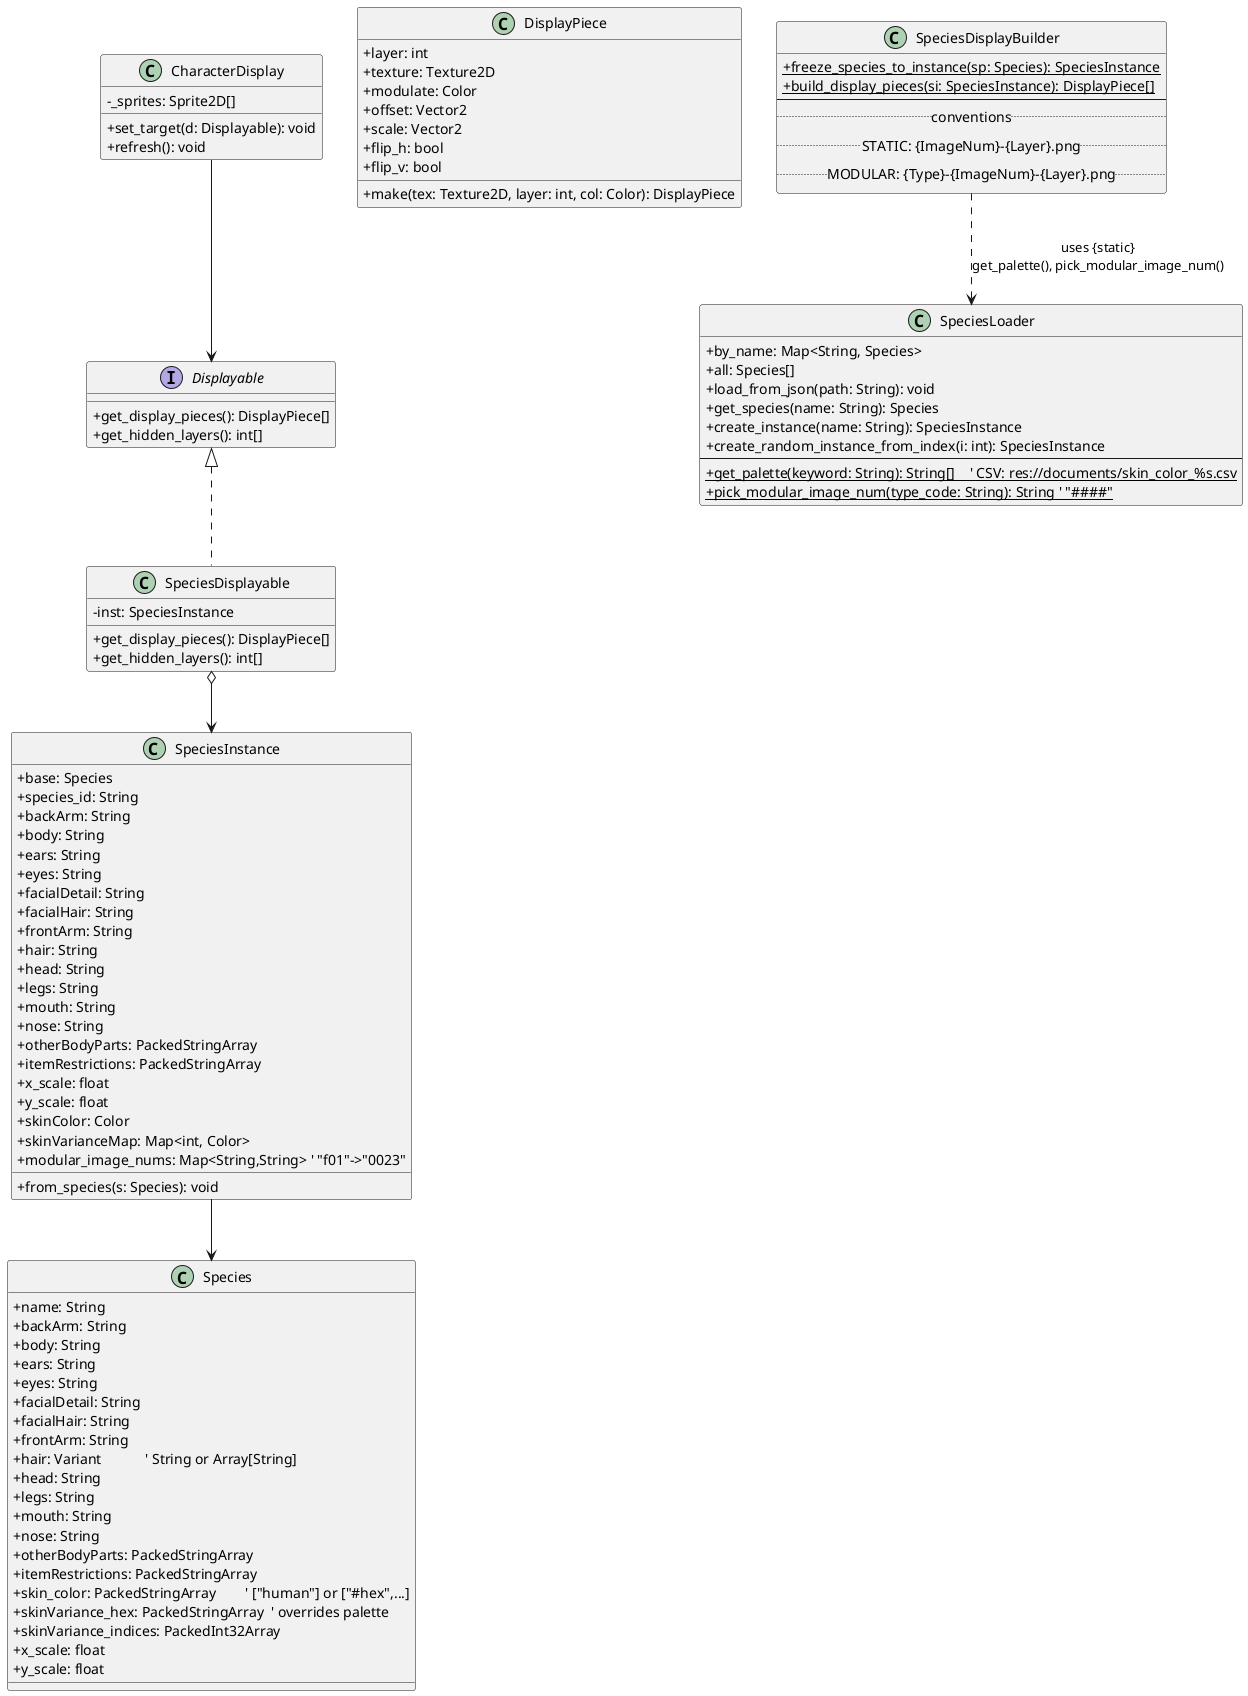

The diagram above was rendered by PlantUML. Its source (embedded in the PNG):
@startuml
skinparam classAttributeIconSize 0

interface Displayable {
  +get_display_pieces(): DisplayPiece[]
  +get_hidden_layers(): int[]
}

class DisplayPiece {
  +layer: int
  +texture: Texture2D
  +modulate: Color
  +offset: Vector2
  +scale: Vector2
  +flip_h: bool
  +flip_v: bool
  +make(tex: Texture2D, layer: int, col: Color): DisplayPiece
}

class Species {
  +name: String
  +backArm: String
  +body: String
  +ears: String
  +eyes: String
  +facialDetail: String
  +facialHair: String
  +frontArm: String
  +hair: Variant            ' String or Array[String]
  +head: String
  +legs: String
  +mouth: String
  +nose: String
  +otherBodyParts: PackedStringArray
  +itemRestrictions: PackedStringArray
  +skin_color: PackedStringArray        ' ["human"] or ["#hex",...]
  +skinVariance_hex: PackedStringArray  ' overrides palette
  +skinVariance_indices: PackedInt32Array
  +x_scale: float
  +y_scale: float
}

class SpeciesInstance {
  +base: Species
  +species_id: String
  +backArm: String
  +body: String
  +ears: String
  +eyes: String
  +facialDetail: String
  +facialHair: String
  +frontArm: String
  +hair: String
  +head: String
  +legs: String
  +mouth: String
  +nose: String
  +otherBodyParts: PackedStringArray
  +itemRestrictions: PackedStringArray
  +x_scale: float
  +y_scale: float
  +skinColor: Color
  +skinVarianceMap: Map<int, Color>
  +modular_image_nums: Map<String,String> ' "f01"->"0023"
  +from_species(s: Species): void
}

class SpeciesLoader {
  +by_name: Map<String, Species>
  +all: Species[]
  +load_from_json(path: String): void
  +get_species(name: String): Species
  +create_instance(name: String): SpeciesInstance
  +create_random_instance_from_index(i: int): SpeciesInstance
  --
  {static} +get_palette(keyword: String): String[]    ' CSV: res://documents/skin_color_%s.csv
  {static} +pick_modular_image_num(type_code: String): String ' "####"
}

class SpeciesDisplayBuilder {
  {static} +freeze_species_to_instance(sp: Species): SpeciesInstance
  {static} +build_display_pieces(si: SpeciesInstance): DisplayPiece[]
  --
  ..conventions..
  ..STATIC: {ImageNum}-{Layer}.png..
  ..MODULAR: {Type}-{ImageNum}-{Layer}.png..
}

class SpeciesDisplayable implements Displayable {
  -inst: SpeciesInstance
  +get_display_pieces(): DisplayPiece[]
  +get_hidden_layers(): int[]
}

class CharacterDisplay {
  +set_target(d: Displayable): void
  +refresh(): void
  -_sprites: Sprite2D[]
}

' Relationships
SpeciesInstance --> Species
SpeciesDisplayable o--> SpeciesInstance
SpeciesDisplayBuilder ..> SpeciesLoader : uses {static}\nget_palette(), pick_modular_image_num()
CharacterDisplay --> Displayable
@enduml